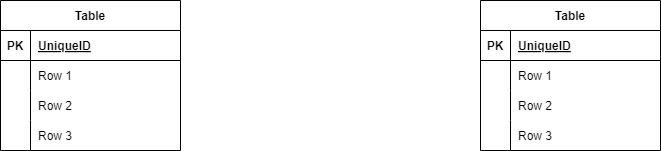

The diagram above was exported from draw.io. Its source (the exported page's mxGraphModel, read from the mxfile embedded in the PNG):
<mxGraphModel dx="1051" dy="713" grid="1" gridSize="10" guides="1" tooltips="1" connect="1" arrows="1" fold="1" page="1" pageScale="1" pageWidth="1169" pageHeight="827" math="0" shadow="0">
  <root>
    <mxCell id="0" />
    <mxCell id="1" parent="0" />
    <mxCell id="2" value="Table" style="shape=table;startSize=30;container=1;collapsible=1;childLayout=tableLayout;fixedRows=1;rowLines=0;fontStyle=1;align=center;resizeLast=1;" vertex="1" parent="1">
      <mxGeometry x="40" y="40" width="180" height="150" as="geometry" />
    </mxCell>
    <mxCell id="3" value="" style="shape=tableRow;horizontal=0;startSize=0;swimlaneHead=0;swimlaneBody=0;fillColor=none;collapsible=0;dropTarget=0;points=[[0,0.5],[1,0.5]];portConstraint=eastwest;top=0;left=0;right=0;bottom=1;" vertex="1" parent="2">
      <mxGeometry y="30" width="180" height="30" as="geometry" />
    </mxCell>
    <mxCell id="4" value="PK" style="shape=partialRectangle;connectable=0;fillColor=none;top=0;left=0;bottom=0;right=0;fontStyle=1;overflow=hidden;" vertex="1" parent="3">
      <mxGeometry width="30" height="30" as="geometry">
        <mxRectangle width="30" height="30" as="alternateBounds" />
      </mxGeometry>
    </mxCell>
    <mxCell id="5" value="UniqueID" style="shape=partialRectangle;connectable=0;fillColor=none;top=0;left=0;bottom=0;right=0;align=left;spacingLeft=6;fontStyle=5;overflow=hidden;" vertex="1" parent="3">
      <mxGeometry x="30" width="150" height="30" as="geometry">
        <mxRectangle width="150" height="30" as="alternateBounds" />
      </mxGeometry>
    </mxCell>
    <mxCell id="6" value="" style="shape=tableRow;horizontal=0;startSize=0;swimlaneHead=0;swimlaneBody=0;fillColor=none;collapsible=0;dropTarget=0;points=[[0,0.5],[1,0.5]];portConstraint=eastwest;top=0;left=0;right=0;bottom=0;" vertex="1" parent="2">
      <mxGeometry y="60" width="180" height="30" as="geometry" />
    </mxCell>
    <mxCell id="7" value="" style="shape=partialRectangle;connectable=0;fillColor=none;top=0;left=0;bottom=0;right=0;editable=1;overflow=hidden;" vertex="1" parent="6">
      <mxGeometry width="30" height="30" as="geometry">
        <mxRectangle width="30" height="30" as="alternateBounds" />
      </mxGeometry>
    </mxCell>
    <mxCell id="8" value="Row 1" style="shape=partialRectangle;connectable=0;fillColor=none;top=0;left=0;bottom=0;right=0;align=left;spacingLeft=6;overflow=hidden;" vertex="1" parent="6">
      <mxGeometry x="30" width="150" height="30" as="geometry">
        <mxRectangle width="150" height="30" as="alternateBounds" />
      </mxGeometry>
    </mxCell>
    <mxCell id="9" value="" style="shape=tableRow;horizontal=0;startSize=0;swimlaneHead=0;swimlaneBody=0;fillColor=none;collapsible=0;dropTarget=0;points=[[0,0.5],[1,0.5]];portConstraint=eastwest;top=0;left=0;right=0;bottom=0;" vertex="1" parent="2">
      <mxGeometry y="90" width="180" height="30" as="geometry" />
    </mxCell>
    <mxCell id="10" value="" style="shape=partialRectangle;connectable=0;fillColor=none;top=0;left=0;bottom=0;right=0;editable=1;overflow=hidden;" vertex="1" parent="9">
      <mxGeometry width="30" height="30" as="geometry">
        <mxRectangle width="30" height="30" as="alternateBounds" />
      </mxGeometry>
    </mxCell>
    <mxCell id="11" value="Row 2" style="shape=partialRectangle;connectable=0;fillColor=none;top=0;left=0;bottom=0;right=0;align=left;spacingLeft=6;overflow=hidden;" vertex="1" parent="9">
      <mxGeometry x="30" width="150" height="30" as="geometry">
        <mxRectangle width="150" height="30" as="alternateBounds" />
      </mxGeometry>
    </mxCell>
    <mxCell id="12" value="" style="shape=tableRow;horizontal=0;startSize=0;swimlaneHead=0;swimlaneBody=0;fillColor=none;collapsible=0;dropTarget=0;points=[[0,0.5],[1,0.5]];portConstraint=eastwest;top=0;left=0;right=0;bottom=0;" vertex="1" parent="2">
      <mxGeometry y="120" width="180" height="30" as="geometry" />
    </mxCell>
    <mxCell id="13" value="" style="shape=partialRectangle;connectable=0;fillColor=none;top=0;left=0;bottom=0;right=0;editable=1;overflow=hidden;" vertex="1" parent="12">
      <mxGeometry width="30" height="30" as="geometry">
        <mxRectangle width="30" height="30" as="alternateBounds" />
      </mxGeometry>
    </mxCell>
    <mxCell id="14" value="Row 3" style="shape=partialRectangle;connectable=0;fillColor=none;top=0;left=0;bottom=0;right=0;align=left;spacingLeft=6;overflow=hidden;" vertex="1" parent="12">
      <mxGeometry x="30" width="150" height="30" as="geometry">
        <mxRectangle width="150" height="30" as="alternateBounds" />
      </mxGeometry>
    </mxCell>
    <mxCell id="15" value="Table" style="shape=table;startSize=30;container=1;collapsible=1;childLayout=tableLayout;fixedRows=1;rowLines=0;fontStyle=1;align=center;resizeLast=1;" vertex="1" parent="1">
      <mxGeometry x="520" y="40" width="180" height="150" as="geometry" />
    </mxCell>
    <mxCell id="16" value="" style="shape=tableRow;horizontal=0;startSize=0;swimlaneHead=0;swimlaneBody=0;fillColor=none;collapsible=0;dropTarget=0;points=[[0,0.5],[1,0.5]];portConstraint=eastwest;top=0;left=0;right=0;bottom=1;" vertex="1" parent="15">
      <mxGeometry y="30" width="180" height="30" as="geometry" />
    </mxCell>
    <mxCell id="17" value="PK" style="shape=partialRectangle;connectable=0;fillColor=none;top=0;left=0;bottom=0;right=0;fontStyle=1;overflow=hidden;" vertex="1" parent="16">
      <mxGeometry width="30" height="30" as="geometry">
        <mxRectangle width="30" height="30" as="alternateBounds" />
      </mxGeometry>
    </mxCell>
    <mxCell id="18" value="UniqueID" style="shape=partialRectangle;connectable=0;fillColor=none;top=0;left=0;bottom=0;right=0;align=left;spacingLeft=6;fontStyle=5;overflow=hidden;" vertex="1" parent="16">
      <mxGeometry x="30" width="150" height="30" as="geometry">
        <mxRectangle width="150" height="30" as="alternateBounds" />
      </mxGeometry>
    </mxCell>
    <mxCell id="19" value="" style="shape=tableRow;horizontal=0;startSize=0;swimlaneHead=0;swimlaneBody=0;fillColor=none;collapsible=0;dropTarget=0;points=[[0,0.5],[1,0.5]];portConstraint=eastwest;top=0;left=0;right=0;bottom=0;" vertex="1" parent="15">
      <mxGeometry y="60" width="180" height="30" as="geometry" />
    </mxCell>
    <mxCell id="20" value="" style="shape=partialRectangle;connectable=0;fillColor=none;top=0;left=0;bottom=0;right=0;editable=1;overflow=hidden;" vertex="1" parent="19">
      <mxGeometry width="30" height="30" as="geometry">
        <mxRectangle width="30" height="30" as="alternateBounds" />
      </mxGeometry>
    </mxCell>
    <mxCell id="21" value="Row 1" style="shape=partialRectangle;connectable=0;fillColor=none;top=0;left=0;bottom=0;right=0;align=left;spacingLeft=6;overflow=hidden;" vertex="1" parent="19">
      <mxGeometry x="30" width="150" height="30" as="geometry">
        <mxRectangle width="150" height="30" as="alternateBounds" />
      </mxGeometry>
    </mxCell>
    <mxCell id="22" value="" style="shape=tableRow;horizontal=0;startSize=0;swimlaneHead=0;swimlaneBody=0;fillColor=none;collapsible=0;dropTarget=0;points=[[0,0.5],[1,0.5]];portConstraint=eastwest;top=0;left=0;right=0;bottom=0;" vertex="1" parent="15">
      <mxGeometry y="90" width="180" height="30" as="geometry" />
    </mxCell>
    <mxCell id="23" value="" style="shape=partialRectangle;connectable=0;fillColor=none;top=0;left=0;bottom=0;right=0;editable=1;overflow=hidden;" vertex="1" parent="22">
      <mxGeometry width="30" height="30" as="geometry">
        <mxRectangle width="30" height="30" as="alternateBounds" />
      </mxGeometry>
    </mxCell>
    <mxCell id="24" value="Row 2" style="shape=partialRectangle;connectable=0;fillColor=none;top=0;left=0;bottom=0;right=0;align=left;spacingLeft=6;overflow=hidden;" vertex="1" parent="22">
      <mxGeometry x="30" width="150" height="30" as="geometry">
        <mxRectangle width="150" height="30" as="alternateBounds" />
      </mxGeometry>
    </mxCell>
    <mxCell id="25" value="" style="shape=tableRow;horizontal=0;startSize=0;swimlaneHead=0;swimlaneBody=0;fillColor=none;collapsible=0;dropTarget=0;points=[[0,0.5],[1,0.5]];portConstraint=eastwest;top=0;left=0;right=0;bottom=0;" vertex="1" parent="15">
      <mxGeometry y="120" width="180" height="30" as="geometry" />
    </mxCell>
    <mxCell id="26" value="" style="shape=partialRectangle;connectable=0;fillColor=none;top=0;left=0;bottom=0;right=0;editable=1;overflow=hidden;" vertex="1" parent="25">
      <mxGeometry width="30" height="30" as="geometry">
        <mxRectangle width="30" height="30" as="alternateBounds" />
      </mxGeometry>
    </mxCell>
    <mxCell id="27" value="Row 3" style="shape=partialRectangle;connectable=0;fillColor=none;top=0;left=0;bottom=0;right=0;align=left;spacingLeft=6;overflow=hidden;" vertex="1" parent="25">
      <mxGeometry x="30" width="150" height="30" as="geometry">
        <mxRectangle width="150" height="30" as="alternateBounds" />
      </mxGeometry>
    </mxCell>
  </root>
</mxGraphModel>